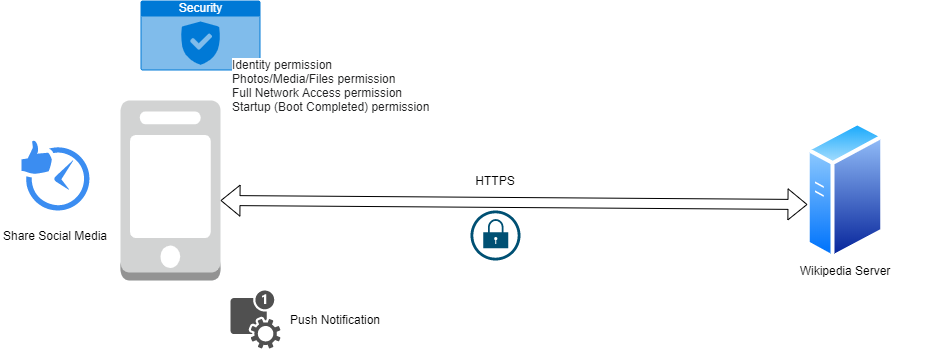

The diagram above was exported from draw.io. Its source (the exported page's mxGraphModel, read from the mxfile embedded in the PNG):
<mxGraphModel dx="1102" dy="1742" grid="1" gridSize="10" guides="1" tooltips="1" connect="1" arrows="1" fold="1" page="1" pageScale="1" pageWidth="1700" pageHeight="1100" math="0" shadow="0">
  <root>
    <mxCell id="0" />
    <mxCell id="1" parent="0" />
    <mxCell id="mJ3VW4_hT-N-nb91HpJZ-1" value="" style="outlineConnect=0;dashed=0;verticalLabelPosition=bottom;verticalAlign=top;align=center;html=1;shape=mxgraph.aws3.mobile_client;fillColor=#D2D3D3;gradientColor=none;" vertex="1" parent="1">
      <mxGeometry x="170" y="50" width="100" height="180" as="geometry" />
    </mxCell>
    <mxCell id="mJ3VW4_hT-N-nb91HpJZ-3" value="Security" style="html=1;strokeColor=none;fillColor=#0079D6;labelPosition=center;verticalLabelPosition=middle;verticalAlign=top;align=center;fontSize=12;outlineConnect=0;spacingTop=-6;fontColor=#FFFFFF;shape=mxgraph.sitemap.security;" vertex="1" parent="1">
      <mxGeometry x="190" y="-50" width="120" height="70" as="geometry" />
    </mxCell>
    <mxCell id="mJ3VW4_hT-N-nb91HpJZ-4" value="&lt;span style=&quot;color: rgb(32, 33, 34); font-family: sans-serif; font-size: 12px; background-color: rgb(255, 255, 255);&quot;&gt;Identity permission&lt;br style=&quot;font-size: 12px;&quot;&gt;&lt;/span&gt;&lt;span style=&quot;color: rgb(32, 33, 34); font-family: sans-serif; font-size: 12px; background-color: rgb(255, 255, 255);&quot;&gt;Photos/Media/Files permission&lt;br style=&quot;font-size: 12px;&quot;&gt;&lt;/span&gt;&lt;span style=&quot;color: rgb(32, 33, 34); font-family: sans-serif; font-size: 12px; background-color: rgb(255, 255, 255);&quot;&gt;Full Network Access permission&lt;br style=&quot;font-size: 12px;&quot;&gt;&lt;/span&gt;&lt;span style=&quot;color: rgb(32, 33, 34); font-family: sans-serif; font-size: 12px; background-color: rgb(255, 255, 255);&quot;&gt;Startup (Boot Completed) permission&lt;/span&gt;&lt;span style=&quot;color: rgb(32, 33, 34); font-family: sans-serif; font-size: 12px; background-color: rgb(255, 255, 255);&quot;&gt;&lt;br style=&quot;font-size: 12px;&quot;&gt;&lt;/span&gt;" style="text;html=1;strokeColor=none;fillColor=none;align=left;verticalAlign=middle;whiteSpace=wrap;rounded=0;fontStyle=0;fontSize=12;" vertex="1" parent="1">
      <mxGeometry x="280" y="10" width="250" height="50" as="geometry" />
    </mxCell>
    <mxCell id="mJ3VW4_hT-N-nb91HpJZ-5" value="" style="pointerEvents=1;shadow=0;dashed=0;html=1;strokeColor=none;fillColor=#505050;labelPosition=center;verticalLabelPosition=bottom;verticalAlign=top;outlineConnect=0;align=center;shape=mxgraph.office.communications.push_notification_service;" vertex="1" parent="1">
      <mxGeometry x="280" y="240" width="50" height="58" as="geometry" />
    </mxCell>
    <mxCell id="mJ3VW4_hT-N-nb91HpJZ-6" value="Push Notification" style="text;html=1;strokeColor=none;fillColor=none;align=center;verticalAlign=middle;whiteSpace=wrap;rounded=0;fontStyle=0;fontSize=12;" vertex="1" parent="1">
      <mxGeometry x="320" y="259" width="130" height="20" as="geometry" />
    </mxCell>
    <mxCell id="mJ3VW4_hT-N-nb91HpJZ-7" value="" style="html=1;aspect=fixed;strokeColor=none;shadow=0;align=center;verticalAlign=top;fillColor=#3B8DF1;shape=mxgraph.gcp2.social_media_time;fontSize=12;" vertex="1" parent="1">
      <mxGeometry x="71.05" y="90" width="67.9" height="70" as="geometry" />
    </mxCell>
    <mxCell id="mJ3VW4_hT-N-nb91HpJZ-8" value="Share Social Media" style="text;html=1;strokeColor=none;fillColor=none;align=center;verticalAlign=middle;whiteSpace=wrap;rounded=0;fontSize=12;" vertex="1" parent="1">
      <mxGeometry x="50" y="175" width="110" height="20" as="geometry" />
    </mxCell>
    <mxCell id="mJ3VW4_hT-N-nb91HpJZ-9" value="" style="aspect=fixed;perimeter=ellipsePerimeter;html=1;align=center;shadow=0;dashed=0;spacingTop=3;image;image=img/lib/active_directory/generic_server.svg;fontSize=12;" vertex="1" parent="1">
      <mxGeometry x="855.8" y="70" width="78.4" height="140" as="geometry" />
    </mxCell>
    <mxCell id="mJ3VW4_hT-N-nb91HpJZ-10" value="Wikipedia Server" style="text;html=1;strokeColor=none;fillColor=none;align=center;verticalAlign=middle;whiteSpace=wrap;rounded=0;fontSize=12;" vertex="1" parent="1">
      <mxGeometry x="800" y="210" width="190" height="20" as="geometry" />
    </mxCell>
    <mxCell id="mJ3VW4_hT-N-nb91HpJZ-11" value="" style="shape=flexArrow;endArrow=classic;startArrow=classic;html=1;fontSize=12;entryX=0.015;entryY=0.6;entryDx=0;entryDy=0;entryPerimeter=0;" edge="1" parent="1" target="mJ3VW4_hT-N-nb91HpJZ-9">
      <mxGeometry width="50" height="50" relative="1" as="geometry">
        <mxPoint x="270" y="150" as="sourcePoint" />
        <mxPoint x="370" y="150" as="targetPoint" />
      </mxGeometry>
    </mxCell>
    <mxCell id="mJ3VW4_hT-N-nb91HpJZ-12" value="" style="points=[[0.5,0,0],[1,0.5,0],[0.5,1,0],[0,0.5,0],[0.145,0.145,0],[0.8555,0.145,0],[0.855,0.8555,0],[0.145,0.855,0]];verticalLabelPosition=bottom;html=1;verticalAlign=top;aspect=fixed;align=center;pointerEvents=1;shape=mxgraph.cisco19.lock;fillColor=#005073;strokeColor=none;fontSize=12;" vertex="1" parent="1">
      <mxGeometry x="520" y="160" width="50" height="50" as="geometry" />
    </mxCell>
    <mxCell id="mJ3VW4_hT-N-nb91HpJZ-13" value="HTTPS" style="text;html=1;strokeColor=none;fillColor=none;align=center;verticalAlign=middle;whiteSpace=wrap;rounded=0;fontSize=12;" vertex="1" parent="1">
      <mxGeometry x="525" y="120" width="40" height="20" as="geometry" />
    </mxCell>
  </root>
</mxGraphModel>